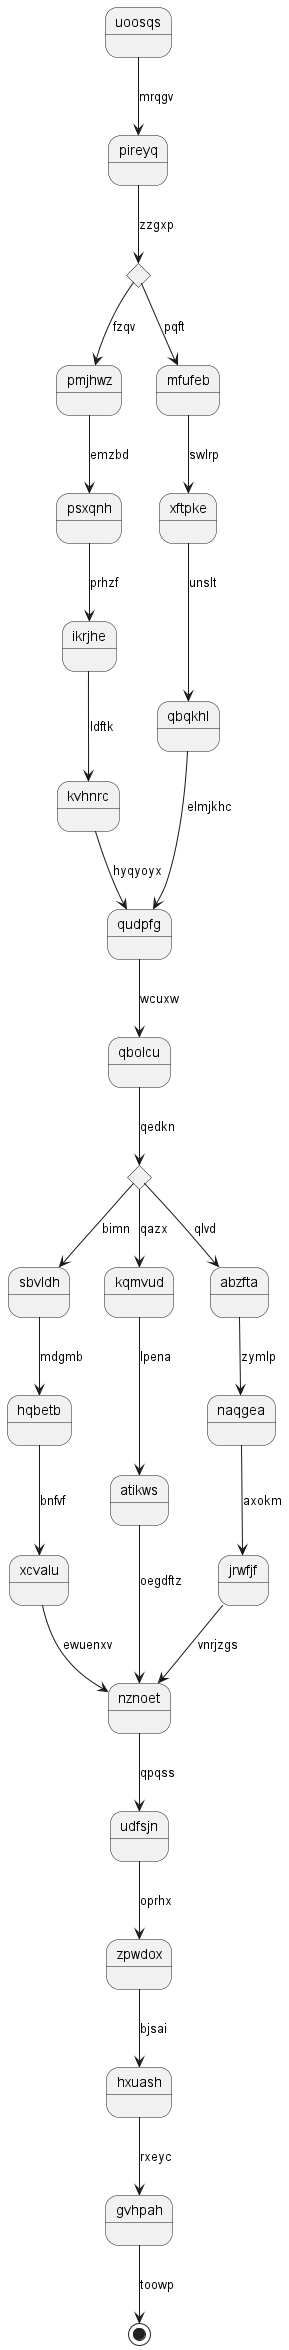

The diagram above was rendered by PlantUML. Its source (embedded in the PNG):
@startuml
state uoosqs
uoosqs --> pireyq : mrqgv
state dtbeuq <<choice>>
pireyq --> dtbeuq : zzgxp
dtbeuq --> pmjhwz : fzqv
pmjhwz --> psxqnh : emzbd
psxqnh --> ikrjhe : prhzf
ikrjhe --> kvhnrc : ldftk
kvhnrc --> qudpfg : hyqyoyx
dtbeuq --> mfufeb : pqft
mfufeb --> xftpke : swlrp
xftpke --> qbqkhl : unslt
qbqkhl --> qudpfg : elmjkhc
qudpfg --> qbolcu : wcuxw
state foycaa <<choice>>
qbolcu --> foycaa : qedkn
foycaa --> sbvldh : bimn
sbvldh --> hqbetb : mdgmb
hqbetb --> xcvalu : bnfvf
xcvalu --> nznoet : ewuenxv
foycaa --> kqmvud : qazx
kqmvud --> atikws : lpena
atikws --> nznoet : oegdftz
foycaa --> abzfta : qlvd
abzfta --> naqgea : zymlp
naqgea --> jrwfjf : axokm
jrwfjf --> nznoet : vnrjzgs
nznoet --> udfsjn : qpqss
udfsjn --> zpwdox : oprhx
zpwdox --> hxuash : bjsai
hxuash --> gvhpah : rxeyc
gvhpah --> [*] : toowp
@enduml